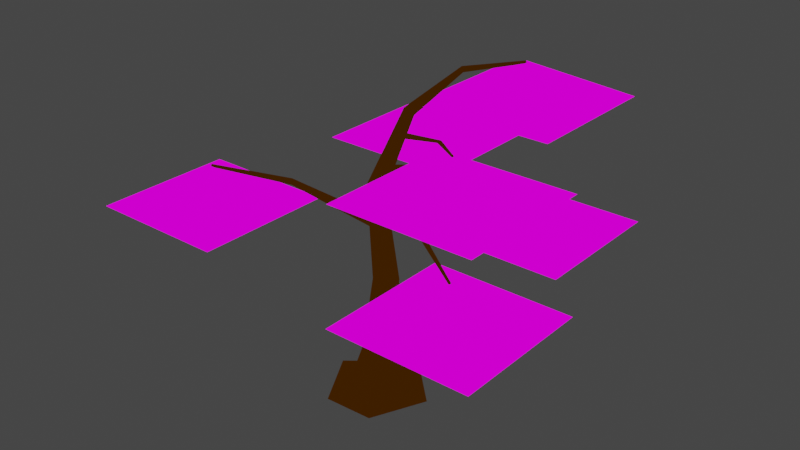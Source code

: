 # Source: tree1.blend  (saved by Blender 3.5.10; exported with 4.5.12 LTS)
import bpy
from mathutils import Matrix  # noqa: F401  (used for matrix-valued properties, if any)

bpy.ops.wm.read_factory_settings(use_empty=True)
scene = bpy.context.scene
scene.name = 'Scene'

# ---- collections
col_collection = bpy.data.collections.new('Collection'); scene.collection.children.link(col_collection)

# ---- images (referenced by path relative to the original .blend; pixels are not part of the script)
import os
ASSET_DIR = os.environ.get("B2B_ASSET_DIR", "")  # directory of the original .blend (textures are referenced by path, not embedded)
HERE = os.path.dirname(os.path.abspath(__file__))  # packed textures are extracted next to this script under _unpacked/

def load_image(name, relpath, width, height, colorspace="sRGB"):
    """Load a texture the original file referenced (path relative to the .blend, or extracted next to this script)."""
    p = next((c for c in (os.path.join(HERE, relpath), os.path.join(ASSET_DIR, relpath)) if relpath and os.path.exists(c)), "")
    if p:
        img = bpy.data.images.load(p, check_existing=True)
        img.name = name
    else:  # same state as the original file: an image datablock whose file is absent (Cycles renders it pink)
        img = bpy.data.images.new(name, width, height)
        img.source = "FILE"
        img.filepath = "//" + (relpath or name)
    img.colorspace_settings.name = colorspace
    return img
img_tree1leaves_png = load_image('tree1leaves.png', 'tree1leaves.png', 1024, 1024, 'sRGB')

# ---- materials (node trees are filled in below, after node groups)
mat_material_001 = bpy.data.materials.new('Material.001')
mat_material_001.use_transparent_shadow = False
mat_sprite2 = bpy.data.materials.new('SPRITE2')
mat_sprite2.use_transparent_shadow = False

# ---- material node trees
mat_material_001.use_nodes = True; mat_material_001.node_tree.nodes.clear()
_N = mat_material_001.node_tree.nodes; _L = mat_material_001.node_tree.links
n0 = _N.new('ShaderNodeOutputMaterial'); n0.name = 'Material Output'; n0.location = (300, 300)
n1 = _N.new('ShaderNodeEmission'); n1.name = 'Emission'; n1.location = (104, 400)
n1.inputs[0].default_value = (0.04087, 0.01283, 0.0, 1.0)
_L.new(n1.outputs[0], n0.inputs[0])
n0.is_active_output = True
mat_sprite2.use_nodes = True; mat_sprite2.node_tree.nodes.clear()
_N = mat_sprite2.node_tree.nodes; _L = mat_sprite2.node_tree.links
n0 = _N.new('ShaderNodeOutputMaterial'); n0.name = 'Material Output'; n0.location = (300, 300)
n1 = _N.new('ShaderNodeTexImage'); n1.name = 'Image Texture'; n1.location = (52, 468)
n1.image = img_tree1leaves_png
_L.new(n1.outputs[0], n0.inputs[0])
n0.is_active_output = True

# ---- world
world_world = bpy.data.worlds.new('World'); scene.world = world_world
world_world.use_nodes = True; world_world.node_tree.nodes.clear()
_N = world_world.node_tree.nodes; _L = world_world.node_tree.links
n0 = _N.new('ShaderNodeOutputWorld'); n0.name = 'World Output'; n0.location = (300, 300)
n1 = _N.new('ShaderNodeBackground'); n1.name = 'Background'; n1.location = (10, 300)
n1.inputs[0].default_value = (0.05088, 0.05088, 0.05088, 1.0)
_L.new(n1.outputs[0], n0.inputs[0])
n0.is_active_output = True
world_world.color = (0.05088, 0.05088, 0.05088)
world_world.use_sun_shadow = False
world_world.sun_shadow_jitter_overblur = 0.0

# ---- meshes
me_cylinder = bpy.data.meshes.new('Cylinder')
me_cylinder.from_pydata([(0.01095, 1.56, -1.0), (0.01346, 0.4854, 0.9746), (1.307, 0.2918, -1.0), (0.4663, 0.1366, 0.9819), (0.621, -1.222, -1.0), (0.2747, -0.401, 1.014), (-0.7634, -1.284, -1.0), (-0.2965, -0.3844, 1.027), (-1.656, 0.288, -1.0), (-0.458, 0.1634, 1.002), (0.4055, 0.2453, 3.812), (0.07678, 0.4985, 3.807), (0.2665, -0.145, 3.836), (-0.1483, -0.133, 3.845), (-0.2655, 0.2647, 3.827), (0.399, 0.2652, 3.841), (0.05573, 0.4983, 3.846), (0.2835, -0.1326, 3.815), (-0.1312, -0.1452, 3.804), (-0.2719, 0.2447, 3.823), (0.2287, -0.03821, 7.545), (0.009994, 0.175, 7.518), (0.09641, -0.2981, 7.64), (-0.204, -0.2456, 7.671), (-0.2574, 0.0468, 7.596), (0.5481, 0.6349, 10.14), (0.4206, 0.8038, 10.07), (0.4386, 0.5183, 10.29), (0.2434, 0.6151, 10.32), (0.2323, 0.7916, 10.19), (1.192, 1.649, 11.52), (1.136, 1.732, 11.44), (1.151, 1.668, 11.63), (1.069, 1.763, 11.63), (1.059, 1.802, 11.51), (2.293, 2.675, 11.77), (2.265, 2.717, 11.74), (2.273, 2.685, 11.83), (2.231, 2.732, 11.83), (2.227, 2.752, 11.77), (0.3365, 0.2749, 9.498), (0.4182, 0.3896, 9.577), (0.4552, 0.4415, 9.525), (0.4526, 0.4343, 9.397), (0.3988, 0.3345, 9.366), (0.3455, 0.2723, 9.402), (2.291, -0.7262, 10.48), (2.331, -0.6688, 10.52), (2.35, -0.6428, 10.5), (2.349, -0.6465, 10.43), (2.322, -0.6963, 10.42), (2.295, -0.7274, 10.44), (3.128, -1.273, 10.54), (3.148, -1.244, 10.56), (3.157, -1.231, 10.55), (3.157, -1.233, 10.52), (3.143, -1.258, 10.51), (3.13, -1.273, 10.52), (-0.2631, 0.1238, 6.128), (-0.1741, -0.2043, 6.081), (-0.2431, 0.008295, 6.348), (-0.2095, -0.1262, 6.342), (-0.2147, -0.07603, 5.887), (-0.2477, 0.04729, 5.903), (-2.121, -0.8215, 7.306), (-2.111, -0.8792, 7.416), (-2.094, -0.9465, 7.414), (-2.077, -0.9855, 7.283), (-2.097, -0.9214, 7.186), (-2.113, -0.8597, 7.194), (-4.027, -1.772, 7.601), (-4.022, -1.801, 7.656), (-4.013, -1.834, 7.654), (-4.004, -1.854, 7.589), (-4.014, -1.822, 7.541), (-4.023, -1.791, 7.545), (0.1633, 0.4097, 8.472), (-0.0659, 0.3381, 8.61), (0.03611, 0.4054, 8.679), (0.1239, 0.4342, 8.622), (0.03931, 0.3489, 8.366), (-0.03235, 0.3182, 8.407), (-0.8633, 1.975, 9.015), (-0.8123, 2.008, 9.05), (-0.7684, 2.023, 9.021), (-0.7487, 2.011, 8.947), (-0.8107, 1.98, 8.894), (-0.8465, 1.965, 8.914), (-1.51, 3.849, 8.616), (-1.484, 3.866, 8.634), (-1.462, 3.873, 8.619), (-1.452, 3.867, 8.582), (-1.483, 3.851, 8.555), (-1.501, 3.844, 8.566), (0.1109, 0.3295, 8.146), (0.3122, 0.1379, 8.223), (0.2494, 0.2457, 8.336), (0.1679, 0.3183, 8.303), (0.1677, 0.2031, 8.009), (0.2498, 0.1346, 8.049), (1.626, 1.402, 8.211), (1.595, 1.456, 8.268), (1.554, 1.492, 8.251), (1.525, 1.498, 8.173), (1.554, 1.435, 8.104), (1.595, 1.4, 8.124), (2.665, 2.762, 7.115), (2.649, 2.789, 7.143), (2.629, 2.808, 7.135), (2.614, 2.81, 7.096), (2.629, 2.779, 7.061), (2.649, 2.762, 7.071), (0.1279, -0.2702, 6.995), (0.2537, 0.006302, 7.002), (0.1586, -0.1986, 7.181), (0.218, -0.07946, 7.183), (0.216, -0.1008, 6.865), (0.1588, -0.215, 6.874), (1.962, -1.069, 7.372), (1.977, -1.033, 7.464), (2.007, -0.9736, 7.466), (2.024, -0.9307, 7.375), (2.006, -0.9843, 7.307), (1.977, -1.041, 7.311), (3.661, -1.997, 6.813), (3.668, -1.979, 6.859), (3.683, -1.949, 6.86), (3.692, -1.928, 6.814), (3.683, -1.954, 6.78), (3.668, -1.983, 6.783), (0.7664, 0.2433, -0.2449), (0.4824, -0.6716, -0.3219), (-0.4763, -0.6464, -0.2238), (0.00406, 0.8448, -0.4045), (-0.8904, 0.2911, -0.7536)], [], [(0, 133, 130, 2), (2, 130, 131, 4), (4, 131, 132, 6), (5, 3, 10, 12), (6, 132, 134, 8), (8, 134, 133, 0), (0, 2, 4, 6, 8), (14, 13, 18, 19), (1, 9, 14, 11), (3, 1, 11, 10), (7, 5, 12, 13), (9, 7, 13, 14), (16, 19, 58, 24, 21), (12, 10, 15, 17), (11, 14, 19, 16), (13, 12, 17, 18), (10, 11, 16, 15), (24, 23, 28, 29, 77), (18, 17, 112, 22, 23, 59), (15, 16, 21, 20, 113), (19, 18, 59, 62, 63, 58), (17, 15, 113, 116, 117, 112), (26, 29, 34, 31), (22, 20, 95, 25, 42, 43, 44, 45, 40), (21, 24, 77, 81, 80, 76, 94), (23, 22, 40, 27, 28), (20, 21, 94, 98, 99, 95), (34, 33, 38, 39), (28, 27, 32, 33), (25, 26, 31, 30), (29, 28, 33, 34), (27, 25, 30, 32), (35, 36, 39, 38, 37), (32, 30, 35, 37), (31, 34, 39, 36), (33, 32, 37, 38), (30, 31, 36, 35), (40, 45, 51, 46), (41, 42, 25, 27, 40), (47, 46, 52, 53), (44, 43, 49, 50), (42, 41, 47, 48), (45, 44, 50, 51), (43, 42, 48, 49), (41, 40, 46, 47), (52, 57, 56, 55, 54, 53), (46, 51, 57, 52), (50, 49, 55, 56), (48, 47, 53, 54), (51, 50, 56, 57), (49, 48, 54, 55), (66, 65, 71, 72), (58, 60, 61, 59, 23, 24), (58, 63, 69, 64), (62, 59, 67, 68), (61, 60, 65, 66), (63, 62, 68, 69), (59, 61, 66, 67), (60, 58, 64, 65), (72, 71, 70, 75, 74, 73), (69, 68, 74, 75), (67, 66, 72, 73), (65, 64, 70, 71), (64, 69, 75, 70), (68, 67, 73, 74), (84, 85, 91, 90), (80, 81, 87, 86), (79, 78, 77, 29, 26, 76), (79, 76, 85, 84), (77, 78, 83, 82), (81, 77, 82, 87), (76, 80, 86, 85), (78, 79, 84, 83), (91, 92, 93, 88, 89, 90), (82, 83, 89, 88), (87, 82, 88, 93), (85, 86, 92, 91), (83, 84, 90, 89), (86, 87, 93, 92), (104, 103, 109, 110), (95, 96, 97, 94, 76, 26, 25), (95, 99, 105, 100), (98, 94, 103, 104), (97, 96, 101, 102), (99, 98, 104, 105), (94, 97, 102, 103), (96, 95, 100, 101), (108, 107, 106, 111, 110, 109), (102, 101, 107, 108), (105, 104, 110, 111), (103, 102, 108, 109), (101, 100, 106, 107), (100, 105, 111, 106), (123, 122, 128, 129), (112, 114, 115, 113, 20, 22), (117, 116, 122, 123), (113, 115, 120, 121), (114, 112, 118, 119), (112, 117, 123, 118), (116, 113, 121, 122), (115, 114, 119, 120), (126, 125, 124, 129, 128, 127), (121, 120, 126, 127), (119, 118, 124, 125), (118, 123, 129, 124), (122, 121, 127, 128), (120, 119, 125, 126), (134, 132, 7, 9), (131, 130, 3, 5), (133, 134, 9, 1), (132, 131, 5, 7), (130, 133, 1, 3)])
_uv = me_cylinder.uv_layers.new(name='UVMap')
_uv.uv.foreach_set('vector', [1.0, 0.5, 1.0, 0.6508, 0.8, 0.6905, 0.8, 0.5, 0.8, 0.5, 0.8, 0.6905, 0.6, 0.6683, 0.6, 0.5, 0.6, 0.5, 0.6, 0.6683, 0.4, 0.6915, 0.4, 0.5, 0.6, 1.0, 0.8, 1.0, 0.8, 1.0, 0.6, 1.0, 0.4, 0.5, 0.4, 0.6915, 0.2, 0.5615, 0.2, 0.5, 0.2, 0.5, 0.2, 0.5615, 2.98e-08, 0.6508, 2.98e-08, 0.5, 0.75, 0.49, 0.9783, 0.3242, 0.8911, 0.05584, 0.6089, 0.05584, 0.5217, 0.3242, 0.2, 1.0, 0.4, 1.0, 0.4, 1.0, 0.2, 1.0, 2.98e-08, 1.0, 0.2, 1.0, 0.2, 1.0, 2.98e-08, 1.0, 0.8, 1.0, 1.0, 1.0, 1.0, 1.0, 0.8, 1.0, 0.4, 1.0, 0.6, 1.0, 0.6, 1.0, 0.4, 1.0, 0.2, 1.0, 0.4, 1.0, 0.4, 1.0, 0.2, 1.0, 2.98e-08, 1.0, 0.2, 1.0, 0.2, 1.0, 0.2, 1.0, 2.98e-08, 1.0, 0.6, 1.0, 0.8, 1.0, 0.8, 1.0, 0.6, 1.0, 2.98e-08, 1.0, 0.2, 1.0, 0.2, 1.0, 2.98e-08, 1.0, 0.4, 1.0, 0.6, 1.0, 0.6, 1.0, 0.4, 1.0, 0.8, 1.0, 1.0, 1.0, 1.0, 1.0, 0.8, 1.0, 0.2, 1.0, 0.4, 1.0, 0.4, 1.0, 0.2, 1.0, 0.2, 1.0, 0.4, 1.0, 0.6, 1.0, 0.6, 1.0, 0.6, 1.0, 0.4, 1.0, 0.4, 1.0, 0.8, 1.0, 1.0, 1.0, 1.0, 1.0, 0.8, 1.0, 0.8, 1.0, 0.2, 1.0, 0.4, 1.0, 0.4, 1.0, 0.325, 1.0, 0.2513, 1.0, 0.2, 1.0, 0.6, 1.0, 0.8, 1.0, 0.8, 1.0, 0.7182, 1.0, 0.6361, 1.0, 0.6, 1.0, 2.98e-08, 1.0, 0.2, 1.0, 0.2, 1.0, 2.98e-08, 1.0, 0.6, 1.0, 0.8, 1.0, 0.8, 1.0, 0.8, 1.0, 0.7664, 1.0, 0.7919, 1.0, 0.7048, 1.0, 0.6282, 1.0, 0.6, 1.0, 2.98e-08, 1.0, 0.2, 1.0, 0.2, 1.0, 0.143, 1.0, 0.08038, 1.0, 2.98e-08, 1.0, 2.98e-08, 1.0, 0.4, 1.0, 0.6, 1.0, 0.6, 1.0, 0.6, 1.0, 0.4, 1.0, 0.8, 1.0, 1.0, 1.0, 1.0, 1.0, 0.9161, 1.0, 0.8405, 1.0, 0.8, 1.0, 0.2, 1.0, 0.4, 1.0, 0.4, 1.0, 0.2, 1.0, 0.4, 1.0, 0.6, 1.0, 0.6, 1.0, 0.4, 1.0, 0.8, 1.0, 1.0, 1.0, 1.0, 1.0, 0.8, 1.0, 0.2, 1.0, 0.4, 1.0, 0.4, 1.0, 0.2, 1.0, 0.6, 1.0, 0.8, 1.0, 0.8, 1.0, 0.6, 1.0, 0.4783, 0.3242, 0.25, 0.49, 0.02175, 0.3242, 0.1089, 0.05584, 0.3911, 0.05584, 0.6, 1.0, 0.8, 1.0, 0.8, 1.0, 0.6, 1.0, 2.98e-08, 1.0, 0.2, 1.0, 0.2, 1.0, 2.98e-08, 1.0, 0.4, 1.0, 0.6, 1.0, 0.6, 1.0, 0.4, 1.0, 0.8, 1.0, 1.0, 1.0, 1.0, 1.0, 0.8, 1.0, 0.6, 1.0, 0.6282, 1.0, 0.6282, 1.0, 0.6, 1.0, 0.6981, 1.0, 0.7664, 1.0, 0.8, 1.0, 0.6, 1.0, 0.6, 1.0, 0.6981, 1.0, 0.6, 1.0, 0.6, 1.0, 0.6981, 1.0, 0.7048, 1.0, 0.7919, 1.0, 0.7919, 1.0, 0.7048, 1.0, 0.7664, 1.0, 0.6981, 1.0, 0.6981, 1.0, 0.7664, 1.0, 0.6282, 1.0, 0.7048, 1.0, 0.7048, 1.0, 0.6282, 1.0, 0.7919, 1.0, 0.7664, 1.0, 0.7664, 1.0, 0.7919, 1.0, 0.6981, 1.0, 0.6, 1.0, 0.6, 1.0, 0.6981, 1.0, 0.6, 1.0, 0.6282, 1.0, 0.7048, 1.0, 0.7919, 1.0, 0.7664, 1.0, 0.6981, 1.0, 0.6, 1.0, 0.6282, 1.0, 0.6282, 1.0, 0.6, 1.0, 0.7048, 1.0, 0.7919, 1.0, 0.7919, 1.0, 0.7048, 1.0, 0.7664, 1.0, 0.6981, 1.0, 0.6981, 1.0, 0.7664, 1.0, 0.6282, 1.0, 0.7048, 1.0, 0.7048, 1.0, 0.6282, 1.0, 0.7919, 1.0, 0.7664, 1.0, 0.7664, 1.0, 0.7919, 1.0, 0.3461, 1.0, 0.263, 1.0, 0.263, 1.0, 0.3461, 1.0, 0.2, 1.0, 0.263, 1.0, 0.3461, 1.0, 0.4, 1.0, 0.4, 1.0, 0.2, 1.0, 0.2, 1.0, 0.2513, 1.0, 0.2513, 1.0, 0.2, 1.0, 0.325, 1.0, 0.4, 1.0, 0.4, 1.0, 0.325, 1.0, 0.3461, 1.0, 0.263, 1.0, 0.263, 1.0, 0.3461, 1.0, 0.2513, 1.0, 0.325, 1.0, 0.325, 1.0, 0.2513, 1.0, 0.4, 1.0, 0.3461, 1.0, 0.3461, 1.0, 0.4, 1.0, 0.263, 1.0, 0.2, 1.0, 0.2, 1.0, 0.263, 1.0, 0.3461, 1.0, 0.263, 1.0, 0.2, 1.0, 0.2513, 1.0, 0.325, 1.0, 0.4, 1.0, 0.2513, 1.0, 0.325, 1.0, 0.325, 1.0, 0.2513, 1.0, 0.4, 1.0, 0.3461, 1.0, 0.3461, 1.0, 0.4, 1.0, 0.263, 1.0, 0.2, 1.0, 0.2, 1.0, 0.263, 1.0, 0.2, 1.0, 0.2513, 1.0, 0.2513, 1.0, 0.2, 1.0, 0.325, 1.0, 0.4, 1.0, 0.4, 1.0, 0.325, 1.0, 0.04753, 1.0, 2.98e-08, 1.0, 2.98e-08, 1.0, 0.04753, 1.0, 0.08038, 1.0, 0.143, 1.0, 0.143, 1.0, 0.08038, 1.0, 0.04753, 1.0, 0.1265, 1.0, 0.2, 1.0, 0.2, 1.0, 2.98e-08, 1.0, 2.98e-08, 1.0, 0.04753, 1.0, 2.98e-08, 1.0, 2.98e-08, 1.0, 0.04753, 1.0, 0.2, 1.0, 0.1265, 1.0, 0.1265, 1.0, 0.2, 1.0, 0.143, 1.0, 0.2, 1.0, 0.2, 1.0, 0.143, 1.0, 2.98e-08, 1.0, 0.08038, 1.0, 0.08038, 1.0, 2.98e-08, 1.0, 0.1265, 1.0, 0.04753, 1.0, 0.04753, 1.0, 0.1265, 1.0, 2.98e-08, 1.0, 0.08038, 1.0, 0.143, 1.0, 0.2, 1.0, 0.1265, 1.0, 0.04753, 1.0, 0.2, 1.0, 0.1265, 1.0, 0.1265, 1.0, 0.2, 1.0, 0.143, 1.0, 0.2, 1.0, 0.2, 1.0, 0.143, 1.0, 2.98e-08, 1.0, 0.08038, 1.0, 0.08038, 1.0, 2.98e-08, 1.0, 0.1265, 1.0, 0.04753, 1.0, 0.04753, 1.0, 0.1265, 1.0, 0.08038, 1.0, 0.143, 1.0, 0.143, 1.0, 0.08038, 1.0, 0.9161, 1.0, 1.0, 1.0, 1.0, 1.0, 0.9161, 1.0, 0.8, 1.0, 0.8784, 1.0, 0.9581, 1.0, 1.0, 1.0, 1.0, 1.0, 1.0, 1.0, 0.8, 1.0, 0.8, 1.0, 0.8405, 1.0, 0.8405, 1.0, 0.8, 1.0, 0.9161, 1.0, 1.0, 1.0, 1.0, 1.0, 0.9161, 1.0, 0.9581, 1.0, 0.8784, 1.0, 0.8784, 1.0, 0.9581, 1.0, 0.8405, 1.0, 0.9161, 1.0, 0.9161, 1.0, 0.8405, 1.0, 1.0, 1.0, 0.9581, 1.0, 0.9581, 1.0, 1.0, 1.0, 0.8784, 1.0, 0.8, 1.0, 0.8, 1.0, 0.8784, 1.0, 0.9581, 1.0, 0.8784, 1.0, 0.8, 1.0, 0.8405, 1.0, 0.9161, 1.0, 1.0, 1.0, 0.9581, 1.0, 0.8784, 1.0, 0.8784, 1.0, 0.9581, 1.0, 0.8405, 1.0, 0.9161, 1.0, 0.9161, 1.0, 0.8405, 1.0, 1.0, 1.0, 0.9581, 1.0, 0.9581, 1.0, 1.0, 1.0, 0.8784, 1.0, 0.8, 1.0, 0.8, 1.0, 0.8784, 1.0, 0.8, 1.0, 0.8405, 1.0, 0.8405, 1.0, 0.8, 1.0, 0.6361, 1.0, 0.7182, 1.0, 0.7182, 1.0, 0.6361, 1.0, 0.6, 1.0, 0.6596, 1.0, 0.749, 1.0, 0.8, 1.0, 0.8, 1.0, 0.6, 1.0, 0.6361, 1.0, 0.7182, 1.0, 0.7182, 1.0, 0.6361, 1.0, 0.8, 1.0, 0.749, 1.0, 0.749, 1.0, 0.8, 1.0, 0.6596, 1.0, 0.6, 1.0, 0.6, 1.0, 0.6596, 1.0, 0.6, 1.0, 0.6361, 1.0, 0.6361, 1.0, 0.6, 1.0, 0.7182, 1.0, 0.8, 1.0, 0.8, 1.0, 0.7182, 1.0, 0.749, 1.0, 0.6596, 1.0, 0.6596, 1.0, 0.749, 1.0, 0.749, 1.0, 0.6596, 1.0, 0.6, 1.0, 0.6361, 1.0, 0.7182, 1.0, 0.8, 1.0, 0.8, 1.0, 0.749, 1.0, 0.749, 1.0, 0.8, 1.0, 0.6596, 1.0, 0.6, 1.0, 0.6, 1.0, 0.6596, 1.0, 0.6, 1.0, 0.6361, 1.0, 0.6361, 1.0, 0.6, 1.0, 0.7182, 1.0, 0.8, 1.0, 0.8, 1.0, 0.7182, 1.0, 0.749, 1.0, 0.6596, 1.0, 0.6596, 1.0, 0.749, 1.0, 0.2, 0.5615, 0.4, 0.6915, 0.4, 1.0, 0.2, 1.0, 0.6, 0.6683, 0.8, 0.6905, 0.8, 1.0, 0.6, 1.0, 2.98e-08, 0.6508, 0.2, 0.5615, 0.2, 1.0, 2.98e-08, 1.0, 0.4, 0.6915, 0.6, 0.6683, 0.6, 1.0, 0.4, 1.0, 0.8, 0.6905, 1.0, 0.6508, 1.0, 1.0, 0.8, 1.0])
me_cylinder.materials.append(mat_material_001)
me_cylinder.update()
me_plane = bpy.data.meshes.new('Plane')
me_plane.from_pydata([(1.765, -3.867, 5.428), (5.601, -3.867, 5.428), (1.765, -0.03103, 5.428), (5.601, -0.03103, 5.428), (1.765, -1.949, 5.428), (3.683, -3.867, 5.428), (5.601, -1.949, 5.428), (3.683, -0.03103, 5.428), (3.683, -1.949, 6.86)], [], [(8, 3, 7), (4, 8, 2), (0, 5, 8), (5, 1, 8), (8, 1, 6), (3, 8, 6), (2, 8, 7), (8, 4, 0)])
_uv = me_plane.uv_layers.new(name='UVMap')
_uv.uv.foreach_set('vector', [0.5, 0.5, 1.0, 1.0, 0.5, 1.0, 0.0, 0.5, 0.5, 0.5, 0.0, 1.0, 0.0, 0.0, 0.5, 0.0, 0.5, 0.5, 0.5, 0.0, 1.0, 0.0, 0.5, 0.5, 0.5, 0.5, 1.0, 0.0, 1.0, 0.5, 1.0, 1.0, 0.5, 0.5, 1.0, 0.5, 0.0, 1.0, 0.5, 0.5, 0.5, 1.0, 0.5, 0.5, 0.0, 0.5, 0.0, 0.0])
me_plane.materials.append(mat_sprite2)
me_plane.update()
me_plane_001 = bpy.data.meshes.new('Plane.001')
me_plane_001.from_pydata([(0.7467, 0.8445, 5.683), (4.583, 0.8445, 5.683), (0.7467, 4.68, 5.683), (4.583, 4.68, 5.683), (0.7467, 2.762, 5.683), (2.665, 0.8445, 5.683), (4.583, 2.762, 5.683), (2.665, 4.68, 5.683), (2.665, 2.762, 7.115)], [], [(8, 3, 7), (4, 8, 2), (0, 5, 8), (5, 1, 8), (8, 1, 6), (3, 8, 6), (2, 8, 7), (8, 4, 0)])
_uv = me_plane_001.uv_layers.new(name='UVMap')
_uv.uv.foreach_set('vector', [0.5, 0.5, 1.0, 1.0, 0.5, 1.0, 0.0, 0.5, 0.5, 0.5, 0.0, 1.0, 0.0, 0.0, 0.5, 0.0, 0.5, 0.5, 0.5, 0.0, 1.0, 0.0, 0.5, 0.5, 0.5, 0.5, 1.0, 0.0, 1.0, 0.5, 1.0, 1.0, 0.5, 0.5, 1.0, 0.5, 0.0, 1.0, 0.5, 0.5, 0.5, 1.0, 0.5, 0.5, 0.0, 0.5, 0.0, 0.0])
me_plane_001.materials.append(mat_sprite2)
me_plane_001.update()
me_plane_002 = bpy.data.meshes.new('Plane.002')
me_plane_002.from_pydata([(1.23, -3.162, 9.129), (5.066, -3.162, 9.129), (1.23, 0.674, 9.129), (5.066, 0.674, 9.129), (1.23, -1.244, 9.129), (3.148, -3.162, 9.129), (5.066, -1.244, 9.129), (3.148, 0.674, 9.129), (3.148, -1.244, 10.56)], [], [(8, 3, 7), (4, 8, 2), (0, 5, 8), (5, 1, 8), (8, 1, 6), (3, 8, 6), (2, 8, 7), (8, 4, 0)])
_uv = me_plane_002.uv_layers.new(name='UVMap')
_uv.uv.foreach_set('vector', [0.5, 0.5, 1.0, 1.0, 0.5, 1.0, 0.0, 0.5, 0.5, 0.5, 0.0, 1.0, 0.0, 0.0, 0.5, 0.0, 0.5, 0.5, 0.5, 0.0, 1.0, 0.0, 0.5, 0.5, 0.5, 0.5, 1.0, 0.0, 1.0, 0.5, 1.0, 1.0, 0.5, 0.5, 1.0, 0.5, 0.0, 1.0, 0.5, 0.5, 0.5, 1.0, 0.5, 0.5, 0.0, 0.5, 0.0, 0.0])
me_plane_002.materials.append(mat_sprite2)
me_plane_002.update()
me_plane_003 = bpy.data.meshes.new('Plane.003')
me_plane_003.from_pydata([(0.3135, 0.8141, 10.4), (4.149, 0.8141, 10.4), (0.3135, 4.65, 10.4), (4.149, 4.65, 10.4), (0.3135, 2.732, 10.4), (2.231, 0.8141, 10.4), (4.149, 2.732, 10.4), (2.231, 4.65, 10.4), (2.231, 2.732, 11.83)], [], [(8, 3, 7), (4, 8, 2), (0, 5, 8), (5, 1, 8), (8, 1, 6), (3, 8, 6), (2, 8, 7), (8, 4, 0)])
_uv = me_plane_003.uv_layers.new(name='UVMap')
_uv.uv.foreach_set('vector', [0.5, 0.5, 1.0, 1.0, 0.5, 1.0, 0.0, 0.5, 0.5, 0.5, 0.0, 1.0, 0.0, 0.0, 0.5, 0.0, 0.5, 0.5, 0.5, 0.0, 1.0, 0.0, 0.5, 0.5, 0.5, 0.5, 1.0, 0.0, 1.0, 0.5, 1.0, 1.0, 0.5, 0.5, 1.0, 0.5, 0.0, 1.0, 0.5, 0.5, 0.5, 1.0, 0.5, 0.5, 0.0, 0.5, 0.0, 0.0])
me_plane_003.materials.append(mat_sprite2)
me_plane_003.update()
me_plane_004 = bpy.data.meshes.new('Plane.004')
me_plane_004.from_pydata([(-5.922, -3.772, 6.157), (-2.086, -3.772, 6.157), (-5.922, 0.06419, 6.157), (-2.086, 0.06419, 6.157), (-5.922, -1.854, 6.157), (-4.004, -3.772, 6.157), (-2.086, -1.854, 6.157), (-4.004, 0.06419, 6.157), (-4.004, -1.854, 7.589)], [], [(8, 3, 7), (4, 8, 2), (0, 5, 8), (5, 1, 8), (8, 1, 6), (3, 8, 6), (2, 8, 7), (8, 4, 0)])
_uv = me_plane_004.uv_layers.new(name='UVMap')
_uv.uv.foreach_set('vector', [0.5, 0.5, 1.0, 1.0, 0.5, 1.0, 0.0, 0.5, 0.5, 0.5, 0.0, 1.0, 0.0, 0.0, 0.5, 0.0, 0.5, 0.5, 0.5, 0.0, 1.0, 0.0, 0.5, 0.5, 0.5, 0.5, 1.0, 0.0, 1.0, 0.5, 1.0, 1.0, 0.5, 0.5, 1.0, 0.5, 0.0, 1.0, 0.5, 0.5, 0.5, 1.0, 0.5, 0.5, 0.0, 0.5, 0.0, 0.0])
me_plane_004.materials.append(mat_sprite2)
me_plane_004.update()
me_plane_005 = bpy.data.meshes.new('Plane.005')
me_plane_005.from_pydata([(-3.402, 1.948, 7.202), (0.434, 1.948, 7.202), (-3.402, 5.784, 7.202), (0.434, 5.784, 7.202), (-3.402, 3.866, 7.202), (-1.484, 1.948, 7.202), (0.434, 3.866, 7.202), (-1.484, 5.784, 7.202), (-1.484, 3.866, 8.634)], [], [(8, 3, 7), (4, 8, 2), (0, 5, 8), (5, 1, 8), (8, 1, 6), (3, 8, 6), (2, 8, 7), (8, 4, 0)])
_uv = me_plane_005.uv_layers.new(name='UVMap')
_uv.uv.foreach_set('vector', [0.5, 0.5, 1.0, 1.0, 0.5, 1.0, 0.0, 0.5, 0.5, 0.5, 0.0, 1.0, 0.0, 0.0, 0.5, 0.0, 0.5, 0.5, 0.5, 0.0, 1.0, 0.0, 0.5, 0.5, 0.5, 0.5, 1.0, 0.0, 1.0, 0.5, 1.0, 1.0, 0.5, 0.5, 1.0, 0.5, 0.0, 1.0, 0.5, 0.5, 0.5, 1.0, 0.5, 0.5, 0.0, 0.5, 0.0, 0.0])
me_plane_005.materials.append(mat_sprite2)
me_plane_005.update()

# ---- objects
ob_tree1_1 = bpy.data.objects.new('tree1_1', me_cylinder)
ob_leaves1 = bpy.data.objects.new('leaves1', me_plane)
ob_leaves1_001 = bpy.data.objects.new('leaves1.001', me_plane_001)
ob_leaves1_002 = bpy.data.objects.new('leaves1.002', me_plane_002)
ob_leaves1_003 = bpy.data.objects.new('leaves1.003', me_plane_003)
ob_leaves1_004 = bpy.data.objects.new('leaves1.004', me_plane_004)
ob_leaves1_005 = bpy.data.objects.new('leaves1.005', me_plane_005)

# ---- transforms, parenting, visibility, modifiers, constraints
ob_tree1_1.location = (0.0, 0.0, 0.6736)
ob_tree1_1.scale = (1.0, 1.0, 0.6927)
ob_leaves1.parent = ob_tree1_1
ob_leaves1.location = (0.0, 0.0, 0.0)
ob_leaves1_001.parent = ob_tree1_1
ob_leaves1_001.location = (0.0, 0.0, 0.0)
ob_leaves1_002.parent = ob_tree1_1
ob_leaves1_002.location = (0.0, 0.0, 0.0)
ob_leaves1_003.parent = ob_tree1_1
ob_leaves1_003.location = (0.0, 0.0, 0.0)
ob_leaves1_004.parent = ob_tree1_1
ob_leaves1_004.location = (0.0, 0.0, 0.0)
ob_leaves1_005.parent = ob_tree1_1
ob_leaves1_005.location = (0.0, 0.0, 0.0)

# ---- collection membership
col_collection.objects.link(ob_tree1_1)
col_collection.objects.link(ob_leaves1)
col_collection.objects.link(ob_leaves1_001)
col_collection.objects.link(ob_leaves1_002)
col_collection.objects.link(ob_leaves1_003)
col_collection.objects.link(ob_leaves1_004)
col_collection.objects.link(ob_leaves1_005)

# ---- scene / render settings (as saved in the file)
scene.frame_start = 1; scene.frame_end = 250; scene.frame_set(1)
scene.render.engine = 'BLENDER_EEVEE_NEXT'
scene.cycles.sampling_pattern = 'TABULATED_SOBOL'
scene.view_settings.view_transform = 'Filmic'
bpy.context.view_layer.update()

# ---- added for rendering (the .blend has no active camera and no usable light): camera, sun
cam_auto = bpy.data.cameras.new('AutoCamera')
cam_auto.lens = 50.0
cam_auto.sensor_width = 36.0
cam_auto.clip_end = 1000.0
ob_auto_camera = bpy.data.objects.new('AutoCamera', cam_auto)
scene.collection.objects.link(ob_auto_camera)
ob_auto_camera.location = (15.9957, -18.4292, 17.35)
ob_auto_camera.rotation_euler = (1.09748, -7.21219e-08, 0.694738)
scene.camera = ob_auto_camera
light_auto_sun = bpy.data.lights.new('AutoSun', 'SUN')
light_auto_sun.energy = 3.0
light_auto_sun.angle = 0.0523599
ob_auto_sun = bpy.data.objects.new('AutoSun', light_auto_sun)
scene.collection.objects.link(ob_auto_sun)
ob_auto_sun.rotation_euler = (0.872665, 0.174533, 0.523599)
bpy.context.view_layer.update()
